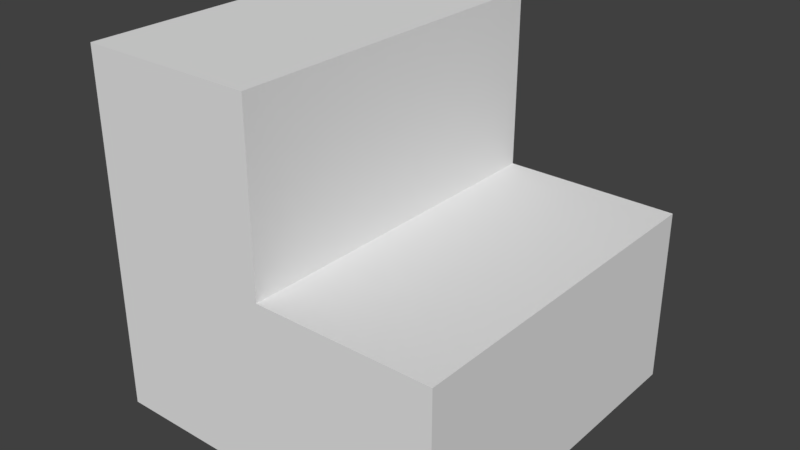 # Source: stairs.blend  (saved by Blender 2.79.0; exported with 4.5.12 LTS)
import bpy
from mathutils import Matrix  # noqa: F401  (used for matrix-valued properties, if any)

bpy.ops.wm.read_factory_settings(use_empty=True)
scene = bpy.context.scene
scene.name = 'Scene'

# ---- collections
col_collection_1 = bpy.data.collections.new('Collection 1'); scene.collection.children.link(col_collection_1)

# ---- materials (node trees are filled in below, after node groups)
mat_leftmaterial = bpy.data.materials.new('LeftMaterial')
mat_leftmaterial.alpha_threshold = 0.0
mat_leftmaterial.use_transparent_shadow = False
mat_leftmaterial.preview_render_type = 'CUBE'
mat_leftmaterial.roughness = 0.5
mat_leftmaterial.line_color = (0.0, 0.0, 0.0, 1.0)
mat_frontmaterial = bpy.data.materials.new('FrontMaterial')
mat_frontmaterial.alpha_threshold = 0.0
mat_frontmaterial.use_transparent_shadow = False
mat_frontmaterial.preview_render_type = 'CUBE'
mat_frontmaterial.roughness = 0.5
mat_rightmaterial = bpy.data.materials.new('RightMaterial')
mat_rightmaterial.alpha_threshold = 0.0
mat_rightmaterial.use_transparent_shadow = False
mat_rightmaterial.preview_render_type = 'CUBE'
mat_rightmaterial.roughness = 0.5
mat_backmaterial = bpy.data.materials.new('BackMaterial')
mat_backmaterial.alpha_threshold = 0.0
mat_backmaterial.use_transparent_shadow = False
mat_backmaterial.roughness = 0.5
mat_topmaterial = bpy.data.materials.new('TopMaterial')
mat_topmaterial.alpha_threshold = 0.0
mat_topmaterial.use_transparent_shadow = False
mat_topmaterial.preview_render_type = 'CUBE'
mat_topmaterial.roughness = 0.5
mat_topmaterial.line_color = (0.0, 0.0, 0.0, 1.0)
mat_bottommaterial = bpy.data.materials.new('BottomMaterial')
mat_bottommaterial.alpha_threshold = 0.0
mat_bottommaterial.use_transparent_shadow = False
mat_bottommaterial.preview_render_type = 'CUBE'
mat_bottommaterial.roughness = 0.5

# ---- material node trees

# ---- world
world_world = bpy.data.worlds.new('World'); scene.world = world_world
world_world.color = (0.05088, 0.05088, 0.05088)
world_world.use_sun_shadow = False
world_world.sun_shadow_jitter_overblur = 0.0
world_world.cycles.sampling_method = 'MANUAL'

# ---- meshes
me_cube = bpy.data.meshes.new('Cube')
me_cube.from_pydata([(0.0, 1.0, 2.98e-08), (1.0, 1.0, 2.98e-08), (1.0, -5.96e-08, 2.98e-08), (-4.172e-07, 3.576e-07, 2.98e-08), (4.768e-07, 1.0, 1.0), (0.0, 1.192e-07, 1.0), (0.5, 1.0, 2.98e-08), (-2.086e-07, 0.5, 2.98e-08), (2.384e-07, 1.0, 0.5), (1.0, 0.5, 2.98e-08), (1.0, 1.0, 0.5), (0.5, 1.49e-07, 2.98e-08), (-2.086e-07, 2.384e-07, 0.5), (0.5, 1.0, 1.0), (2.384e-07, 0.5, 1.0), (0.5, 2.98e-08, 0.5), (1.0, 0.5, 0.5), (0.5, -2.98e-07, 1.0), (0.5, 0.5, 1.0), (0.5, 0.5, 0.5), (1.0, -2.98e-07, 0.5), (0.5, 1.0, 0.5)], [], [(14, 5, 17, 18, 13, 4), (21, 13, 18, 17, 15, 19), (16, 20, 2, 9, 1, 10), (8, 0, 7, 3, 12, 5, 14, 4), (2, 20, 15, 17, 5, 12, 3, 11), (8, 4, 13, 21, 10, 1, 6, 0), (19, 15, 20, 16, 10, 21), (6, 1, 9, 2, 11, 3, 7, 0)])
me_cube.polygons.foreach_set('material_index', [4, 1, 1, 3, 0, 2, 4, 5])
_uv = me_cube.uv_layers.new(name='UVMap')
_uv.uv.foreach_set('vector', [0.5, 0.9999, 0.0001004, 0.9999, 0.0001002, 0.5, 0.5, 0.5, 0.9999, 0.5, 0.9999, 0.9999, 0.9999, 0.5, 0.9999, 0.9999, 0.5, 0.9999, 0.0001001, 0.9999, 0.0001, 0.5, 0.5, 0.5, 0.5, 0.5, 0.0001, 0.5, 9.998e-05, 0.0001002, 0.5, 0.0001001, 0.9999, 9.998e-05, 0.9999, 0.5, 9.996e-05, 0.5, 9.996e-05, 0.0001006, 0.5, 0.0001003, 0.9999, 9.996e-05, 0.9999, 0.5, 0.9999, 0.9999, 0.5, 0.9999, 9.996e-05, 0.9999, 0.9999, 9.996e-05, 0.9999, 0.5, 0.5, 0.5, 0.5, 0.9999, 0.0001002, 0.9999, 0.0001001, 0.5, 9.996e-05, 9.996e-05, 0.5, 9.996e-05, 0.9999, 0.5, 0.9999, 0.9999, 0.5, 0.9999, 0.5, 0.5, 0.0001003, 0.5, 0.0001005, 0.0001, 0.5, 9.999e-05, 0.9999, 9.998e-05, 0.5, 0.5, 0.0001002, 0.5, 9.998e-05, 0.0001008, 0.5, 0.0001004, 0.9999, 9.998e-05, 0.9999, 0.5, 0.5, 0.9999, 9.998e-05, 0.9999, 9.998e-05, 0.5, 9.998e-05, 9.998e-05, 0.5, 0.0001002, 0.9999, 0.0001005, 0.9999, 0.5, 0.9999, 0.9999])
me_cube.materials.append(mat_leftmaterial)
me_cube.materials.append(mat_frontmaterial)
me_cube.materials.append(mat_rightmaterial)
me_cube.materials.append(mat_backmaterial)
me_cube.materials.append(mat_topmaterial)
me_cube.materials.append(mat_bottommaterial)
me_cube.use_remesh_preserve_volume = False
me_cube.use_remesh_preserve_attributes = False
me_cube.use_mirror_vertex_groups = False
me_cube.update()

# ---- objects
ob_cube = bpy.data.objects.new('Cube', me_cube)

# ---- transforms, parenting, visibility, modifiers, constraints
ob_cube.location = (0.0, 0.0, 0.0)
ob_cube.lock_rotations_4d = False
ob_cube.empty_display_type = 'ARROWS'
ob_cube.lineart.crease_threshold = 0.0

# ---- collection membership
col_collection_1.objects.link(ob_cube)

# ---- scene / render settings (as saved in the file)
scene.frame_start = 1; scene.frame_end = 250; scene.frame_set(1)
scene.render.engine = 'BLENDER_EEVEE_NEXT'
scene.render.resolution_percentage = 50
scene.render.dither_intensity = 0.0
scene.cycles.use_denoising = False
scene.cycles.samples = 128
scene.cycles.sampling_pattern = 'TABULATED_SOBOL'
scene.cycles.use_adaptive_sampling = False
scene.cycles.use_light_tree = False
scene.cycles.blur_glossy = 0.0
scene.cycles.sample_clamp_indirect = 0.0
scene.view_settings.view_transform = 'Standard'
bpy.context.view_layer.update()

# ---- added for rendering (the .blend has no active camera and no usable light): camera, sun
cam_auto = bpy.data.cameras.new('AutoCamera')
cam_auto.lens = 50.0
cam_auto.sensor_width = 36.0
cam_auto.clip_end = 1000.0
ob_auto_camera = bpy.data.objects.new('AutoCamera', cam_auto)
scene.collection.objects.link(ob_auto_camera)
ob_auto_camera.location = (2.10254, -1.42304, 1.78203)
ob_auto_camera.rotation_euler = (1.09748, -7.21219e-08, 0.694738)
scene.camera = ob_auto_camera
light_auto_sun = bpy.data.lights.new('AutoSun', 'SUN')
light_auto_sun.energy = 3.0
light_auto_sun.angle = 0.0523599
ob_auto_sun = bpy.data.objects.new('AutoSun', light_auto_sun)
scene.collection.objects.link(ob_auto_sun)
ob_auto_sun.rotation_euler = (0.872665, 0.174533, 0.523599)
bpy.context.view_layer.update()
